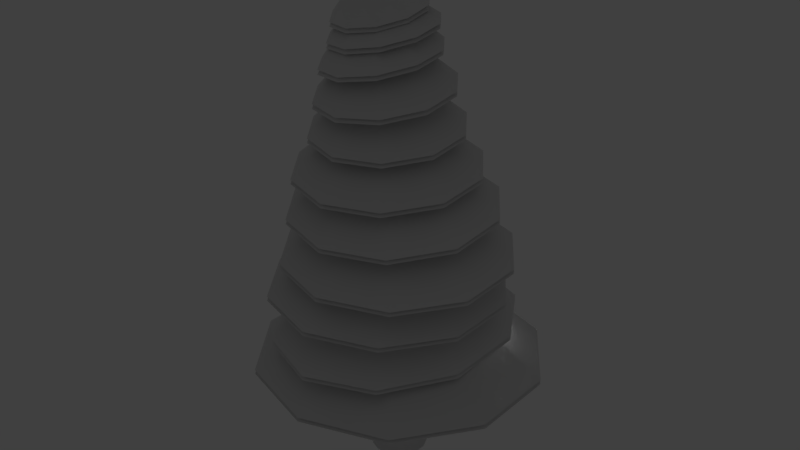 # Source: EvergreenTree.blend  (saved by Blender 2.79.0; exported with 4.5.12 LTS)
import bpy
from mathutils import Matrix  # noqa: F401  (used for matrix-valued properties, if any)

bpy.ops.wm.read_factory_settings(use_empty=True)
scene = bpy.context.scene
scene.name = 'Scene'

# ---- collections
col_collection_1 = bpy.data.collections.new('Collection 1'); scene.collection.children.link(col_collection_1)

# ---- materials (node trees are filled in below, after node groups)
mat_material_000 = bpy.data.materials.new('Material.000')
mat_material_000.alpha_threshold = 0.0
mat_material_000.use_transparent_shadow = False
mat_material_000.roughness = 0.5
mat_material_001 = bpy.data.materials.new('Material.001')
mat_material_001.alpha_threshold = 0.0
mat_material_001.use_transparent_shadow = False
mat_material_001.roughness = 0.5

# ---- material node trees

# ---- world
world_world = bpy.data.worlds.new('World'); scene.world = world_world
world_world.color = (0.05088, 0.05088, 0.05088)
world_world.use_sun_shadow = False
world_world.sun_shadow_jitter_overblur = 0.0
world_world.cycles.sampling_method = 'MANUAL'

# ---- cameras
cam_camera = bpy.data.cameras.new('Camera')
cam_camera.clip_end = 100.0
cam_camera.lens = 35.0
cam_camera.sensor_width = 32.0
cam_camera.sensor_height = 18.0
cam_camera.ortho_scale = 7.314
cam_camera.dof.focus_distance = 0.0
cam_camera.dof.aperture_fstop = 128.0

# ---- lights
light_lamp = bpy.data.lights.new('Lamp', 'POINT')
light_lamp.transmission_factor = 0.0
light_lamp.cutoff_distance = 30.0
light_lamp.energy = 100.0
light_lamp.shadow_buffer_clip_start = 1.001
light_lamp.shadow_soft_size = 0.1
light_lamp.shadow_maximum_resolution = 0.006
light_lamp.use_absolute_resolution = True

# ---- meshes
me_cone_009 = bpy.data.meshes.new('Cone.009')
me_cone_009.from_pydata([(0.1444, 3.113, 3.231), (0.1444, 0.08014, 6.576), (1.927, 2.534, 3.231), (3.029, 1.017, 3.231), (3.029, -0.8571, 3.231), (1.927, -2.374, 3.231), (0.1444, -2.953, 3.231), (-1.638, -2.374, 3.231), (-2.74, -0.8571, 3.231), (-2.74, 1.017, 3.231), (-1.638, 2.534, 3.231), (0.5799, 0.4633, 0.01539), (0.415, 0.627, 0.01539), (0.1994, 0.7157, 0.01539), (0.6692, 0.2493, 0.01539), (0.6692, 0.01768, 0.01539), (0.5799, -0.1963, 0.01539), (0.415, -0.3601, 0.01539), (0.1994, -0.4487, 0.01539), (-0.03385, -0.4487, 0.01539), (-0.2494, -0.3601, 0.01539), (-0.4143, -0.1963, 0.01539), (-0.5036, 0.01768, 0.01539), (-0.5036, 0.2493, 0.01539), (-0.4143, 0.4633, 0.01539), (-0.2494, 0.627, 0.01539), (-0.03385, 0.7157, 0.01539), (0.3309, 0.266, 5.733), (0.4519, 0.2163, 5.733), (0.5444, 0.1244, 5.733), (0.5945, 0.004264, 5.733), (0.5945, -0.1257, 5.733), (0.5444, -0.2458, 5.733), (0.4519, -0.3377, 5.733), (0.3309, -0.3875, 5.733), (0.2, -0.3875, 5.733), (0.07899, -0.3377, 5.733), (-0.0136, -0.2458, 5.733), (-0.0637, -0.1257, 5.733), (-0.0637, 0.004265, 5.733), (-0.0136, 0.1244, 5.733), (0.07899, 0.2163, 5.733), (0.2, 0.266, 5.733), (0.3191, 0.2072, 7.756), (0.4183, 0.1664, 7.756), (0.4942, 0.09104, 7.756), (0.5353, -0.007437, 7.756), (0.5353, -0.114, 7.756), (0.4942, -0.2125, 7.756), (0.4183, -0.2879, 7.756), (0.3191, -0.3287, 7.756), (0.2117, -0.3287, 7.756), (0.1126, -0.2879, 7.756), (0.03663, -0.2125, 7.756), (-0.004451, -0.114, 7.756), (-0.004451, -0.007437, 7.756), (0.03664, 0.09104, 7.756), (0.1126, 0.1664, 7.756), (0.2117, 0.2072, 7.756), (0.1144, 0.1921, 9.636), (0.208, 0.1536, 9.636), (0.2796, 0.08251, 9.636), (0.3184, -0.01043, 9.636), (0.3184, -0.111, 9.636), (0.2796, -0.204, 9.636), (0.208, -0.2751, 9.636), (0.1144, -0.3136, 9.636), (0.01305, -0.3136, 9.636), (-0.08057, -0.2751, 9.636), (-0.1522, -0.204, 9.636), (-0.191, -0.111, 9.636), (-0.191, -0.01043, 9.636), (-0.1522, 0.08251, 9.636), (-0.08057, 0.1536, 9.636), (0.01305, 0.1921, 9.636), (-0.07661, 0.083, 11.8), (-0.0234, 0.06112, 11.8), (0.01732, 0.02069, 11.8), (0.03936, -0.03214, 11.8), (0.03936, -0.08932, 11.8), (0.01732, -0.1422, 11.8), (-0.0234, -0.1826, 11.8), (-0.07661, -0.2045, 11.8), (-0.1342, -0.2045, 11.8), (-0.1874, -0.1826, 11.8), (-0.2281, -0.1422, 11.8), (-0.2502, -0.08932, 11.8), (-0.2502, -0.03214, 11.8), (-0.2281, 0.02069, 11.8), (-0.1874, 0.06112, 11.8), (-0.1342, 0.083, 11.8), (-0.4905, -0.06073, 14.35), (-0.2838, 1.255, 12.08), (-0.4097, -0.06863, 13.78), (0.4361, 1.023, 12.19), (0.8863, 0.4156, 12.18), (0.8948, -0.3352, 12.07), (0.4584, -0.9426, 11.89), (-0.2562, -1.175, 11.71), (-0.9761, -0.9426, 11.61), (-1.426, -0.3352, 11.61), (-1.435, 0.4156, 11.73), (-0.9985, 1.023, 11.91), (-0.1218, 1.593, 10.19), (-0.1218, -0.04689, 11.94), (0.7999, 1.296, 10.16), (1.37, 0.5201, 10.06), (1.37, -0.4394, 9.948), (0.7999, -1.216, 9.854), (-0.1218, -1.512, 9.819), (-1.043, -1.216, 9.854), (-1.613, -0.4394, 9.948), (-1.613, 0.5201, 10.06), (-1.043, 1.296, 10.16), (0.05623, 2.153, 8.036), (0.05623, -0.05885, 10.31), (1.323, 1.745, 8.002), (2.106, 0.6767, 7.915), (2.106, -0.6441, 7.807), (1.323, -1.713, 7.72), (0.05623, -2.121, 7.687), (-1.211, -1.713, 7.72), (-1.994, -0.6441, 7.807), (-1.994, 0.6767, 7.915), (-1.211, 1.745, 8.002), (0.1927, 2.343, 6.641), (0.1927, -0.0513, 9.278), (1.595, 1.891, 6.63), (2.462, 0.7065, 6.6), (2.462, -0.7575, 6.563), (1.595, -1.942, 6.533), (0.1927, -2.394, 6.521), (-1.21, -1.942, 6.533), (-2.077, -0.7575, 6.563), (-2.077, 0.7065, 6.6), (-1.21, 1.891, 6.63), (-0.001928, 2.385, 5.513), (-0.001928, -0.0914, 8.095), (1.445, 1.912, 5.513), (2.338, 0.674, 5.513), (2.338, -0.8568, 5.513), (1.445, -2.095, 5.513), (-0.001928, -2.568, 5.513), (-1.448, -2.095, 5.513), (-2.342, -0.8568, 5.513), (-2.342, 0.674, 5.513), (-1.448, 1.912, 5.513), (0.07609, 2.866, 4.297), (0.07609, 0.08014, 7.37), (1.453, 2.334, 4.297), (2.304, 0.9409, 4.297), (2.304, -0.7806, 4.297), (1.453, -2.173, 4.297), (0.07609, -2.705, 4.297), (-1.301, -2.173, 4.297), (-2.152, -0.7806, 4.297), (-2.152, 0.9409, 4.297), (-1.301, 2.334, 4.297), (-0.09466, 1.917, 9.078), (-0.09466, -0.04695, 11.11), (1.033, 1.554, 9.046), (1.73, 0.6027, 8.962), (1.73, -0.5725, 8.857), (1.033, -1.523, 8.773), (-0.09466, -1.886, 8.74), (-1.222, -1.523, 8.773), (-1.919, -0.5725, 8.857), (-1.919, 0.6027, 8.962), (-1.222, 1.554, 9.046), (-0.3621, 1.036, 13.25), (-0.4266, -0.06117, 14.4), (0.2022, 0.857, 13.29), (0.5567, 0.3863, 13.24), (0.566, -0.1965, 13.1), (0.2265, -0.6689, 12.94), (-0.332, -0.8505, 12.81), (-0.8962, -0.6718, 12.77), (-1.251, -0.2011, 12.82), (-1.26, 0.3817, 12.96), (-0.9206, 0.8541, 13.12), (-0.9354, 1.005, 12.54), (-1.329, 0.4596, 12.37), (-1.32, -0.2142, 12.25), (-0.9117, -0.7594, 12.25), (-0.2597, -0.9676, 12.35), (0.3867, -0.7594, 12.52), (0.7806, -0.2142, 12.69), (0.7716, 0.4596, 12.81), (0.363, 1.005, 12.81), (-0.3894, -0.1173, 13.97), (-0.2889, 1.213, 12.71), (-0.1824, 1.448, 11.21), (-0.2383, -0.06822, 12.93), (0.6527, 1.18, 11.24), (1.171, 0.4778, 11.17), (1.176, -0.3898, 11.04), (0.664, -1.092, 10.89), (-0.1684, -1.36, 10.78), (-1.003, -1.092, 10.75), (-1.522, -0.3898, 10.81), (-1.526, 0.4778, 10.94), (-1.015, 1.18, 11.09), (0.1444, 3.113, 3.107), (0.1444, 0.08014, 6.452), (1.927, 2.534, 3.107), (3.029, 1.017, 3.107), (3.029, -0.8571, 3.107), (1.927, -2.374, 3.107), (0.1444, -2.953, 3.107), (-1.638, -2.374, 3.107), (-2.74, -0.8571, 3.107), (-2.74, 1.017, 3.107), (-1.638, 2.534, 3.107), (-0.2838, 1.255, 11.96), (-0.4097, -0.06863, 13.65), (0.4361, 1.023, 12.06), (0.8863, 0.4156, 12.06), (0.8948, -0.3352, 11.94), (0.4584, -0.9426, 11.76), (-0.2562, -1.175, 11.59), (-0.9761, -0.9426, 11.48), (-1.426, -0.3352, 11.49), (-1.435, 0.4156, 11.61), (-0.9985, 1.023, 11.78), (-0.1218, 1.593, 10.07), (-0.1218, -0.04689, 11.81), (0.7999, 1.296, 10.03), (1.37, 0.5201, 9.939), (1.37, -0.4394, 9.824), (0.7999, -1.216, 9.73), (-0.1218, -1.512, 9.695), (-1.043, -1.216, 9.73), (-1.613, -0.4394, 9.824), (-1.613, 0.5201, 9.939), (-1.043, 1.296, 10.03), (0.05623, 2.153, 7.911), (0.05623, -0.05885, 10.18), (1.323, 1.745, 7.878), (2.106, 0.6767, 7.791), (2.106, -0.6441, 7.683), (1.323, -1.713, 7.596), (0.05623, -2.121, 7.563), (-1.211, -1.713, 7.596), (-1.994, -0.6441, 7.683), (-1.994, 0.6767, 7.791), (-1.211, 1.745, 7.878), (0.1927, 2.343, 6.517), (0.1927, -0.0513, 9.154), (1.595, 1.891, 6.506), (2.462, 0.7065, 6.476), (2.462, -0.7575, 6.439), (1.595, -1.942, 6.409), (0.1927, -2.394, 6.397), (-1.21, -1.942, 6.409), (-2.077, -0.7575, 6.439), (-2.077, 0.7065, 6.476), (-1.21, 1.891, 6.506), (-0.001928, 2.385, 5.389), (-0.001928, -0.0914, 7.971), (1.445, 1.912, 5.389), (2.338, 0.674, 5.389), (2.338, -0.8568, 5.389), (1.445, -2.095, 5.389), (-0.001928, -2.568, 5.389), (-1.448, -2.095, 5.389), (-2.342, -0.8568, 5.389), (-2.342, 0.674, 5.389), (-1.448, 1.912, 5.389), (0.07609, 2.866, 4.173), (0.07609, 0.08014, 7.246), (1.453, 2.334, 4.173), (2.304, 0.9409, 4.173), (2.304, -0.7806, 4.173), (1.453, -2.173, 4.173), (0.07609, -2.705, 4.173), (-1.301, -2.173, 4.173), (-2.152, -0.7806, 4.173), (-2.152, 0.9409, 4.173), (-1.301, 2.334, 4.173), (-0.09466, 1.917, 8.954), (-0.09466, -0.04695, 10.99), (1.033, 1.554, 8.922), (1.73, 0.6027, 8.837), (1.73, -0.5725, 8.733), (1.033, -1.523, 8.649), (-0.09466, -1.886, 8.616), (-1.222, -1.523, 8.649), (-1.919, -0.5725, 8.733), (-1.919, 0.6027, 8.837), (-1.222, 1.554, 8.922), (-0.3621, 1.036, 13.12), (-0.4266, -0.06117, 14.27), (0.2022, 0.857, 13.17), (0.5567, 0.3863, 13.11), (0.566, -0.1965, 12.98), (0.2265, -0.6689, 12.82), (-0.332, -0.8505, 12.69), (-0.8962, -0.6718, 12.65), (-1.251, -0.2011, 12.7), (-1.26, 0.3817, 12.83), (-0.9206, 0.8541, 12.99), (-0.9354, 1.005, 12.42), (-1.329, 0.4596, 12.24), (-1.32, -0.2142, 12.13), (-0.9117, -0.7594, 12.12), (-0.2597, -0.9676, 12.22), (0.3867, -0.7594, 12.39), (0.7806, -0.2142, 12.57), (0.7716, 0.4596, 12.68), (0.363, 1.005, 12.69), (-0.3894, -0.1173, 13.84), (-0.2889, 1.213, 12.59), (-0.1824, 1.448, 11.08), (-0.2383, -0.06822, 12.8), (0.6527, 1.18, 11.11), (1.171, 0.4778, 11.05), (1.176, -0.3898, 10.91), (0.664, -1.092, 10.76), (-0.1684, -1.36, 10.65), (-1.003, -1.092, 10.62), (-1.522, -0.3898, 10.69), (-1.526, 0.4778, 10.82), (-1.015, 1.18, 10.97)], [], [(0, 1, 2), (2, 1, 3), (3, 1, 4), (4, 1, 5), (5, 1, 6), (6, 1, 7), (7, 1, 8), (8, 1, 9), (9, 1, 10), (10, 1, 0), (14, 11, 29, 30), (15, 14, 30, 31), (13, 12, 11, 14, 15, 16, 17, 18, 19, 20, 21, 22, 23, 24, 25, 26), (19, 35, 36, 20), (32, 31, 47, 48), (21, 20, 36, 37), (16, 15, 31, 32), (22, 21, 37, 38), (31, 30, 46, 47), (23, 22, 38, 39), (17, 16, 32, 33), (24, 23, 39, 40), (18, 17, 33, 34), (13, 26, 42, 27), (25, 24, 40, 41), (12, 13, 27, 28), (19, 18, 34, 35), (26, 25, 41, 42), (11, 12, 28, 29), (38, 37, 53, 54), (49, 48, 64, 65), (43, 58, 74, 59), (39, 38, 54, 55), (33, 32, 48, 49), (40, 39, 55, 56), (34, 33, 49, 50), (27, 42, 58, 43), (41, 40, 56, 57), (28, 27, 43, 44), (35, 34, 50, 51), (42, 41, 57, 58), (29, 28, 44, 45), (36, 35, 51, 52), (30, 29, 45, 46), (37, 36, 52, 53), (54, 70, 71, 55), (73, 72, 88, 89), (56, 55, 71, 72), (50, 49, 65, 66), (57, 56, 72, 73), (47, 46, 62, 63), (44, 43, 59, 60), (51, 50, 66, 67), (58, 57, 73, 74), (45, 44, 60, 61), (52, 51, 67, 68), (46, 45, 61, 62), (53, 52, 68, 69), (54, 53, 69, 70), (61, 60, 76, 77), (48, 47, 63, 64), (59, 74, 90, 75), (65, 81, 82, 66), (60, 59, 75, 76), (67, 66, 82, 83), (74, 73, 89, 90), (68, 67, 83, 84), (63, 62, 78, 79), (62, 61, 77, 78), (69, 68, 84, 85), (70, 69, 85, 86), (89, 91, 90), (64, 63, 79, 80), (71, 70, 86, 87), (65, 64, 80, 81), (72, 71, 87, 88), (77, 76, 91), (84, 83, 91), (75, 90, 91), (78, 77, 91), (79, 78, 91), (86, 85, 91), (80, 79, 91), (87, 86, 91), (81, 80, 91), (88, 87, 91), (82, 81, 91), (89, 88, 91), (76, 75, 91), (83, 82, 91), (85, 84, 91), (92, 93, 94), (94, 93, 95), (95, 93, 96), (96, 93, 97), (97, 93, 98), (98, 93, 99), (99, 93, 100), (100, 93, 101), (101, 93, 102), (102, 93, 92), (103, 104, 105), (105, 104, 106), (106, 104, 107), (107, 104, 108), (108, 104, 109), (109, 104, 110), (110, 104, 111), (111, 104, 112), (112, 104, 113), (113, 104, 103), (114, 115, 116), (116, 115, 117), (117, 115, 118), (118, 115, 119), (119, 115, 120), (120, 115, 121), (121, 115, 122), (122, 115, 123), (123, 115, 124), (124, 115, 114), (125, 126, 127), (127, 126, 128), (128, 126, 129), (129, 126, 130), (130, 126, 131), (131, 126, 132), (132, 126, 133), (133, 126, 134), (134, 126, 135), (135, 126, 125), (136, 137, 138), (138, 137, 139), (139, 137, 140), (140, 137, 141), (141, 137, 142), (142, 137, 143), (143, 137, 144), (144, 137, 145), (145, 137, 146), (146, 137, 136), (147, 148, 149), (149, 148, 150), (150, 148, 151), (151, 148, 152), (152, 148, 153), (153, 148, 154), (154, 148, 155), (155, 148, 156), (156, 148, 157), (157, 148, 147), (158, 159, 160), (160, 159, 161), (161, 159, 162), (162, 159, 163), (163, 159, 164), (164, 159, 165), (165, 159, 166), (166, 159, 167), (167, 159, 168), (168, 159, 158), (169, 170, 171), (171, 170, 172), (172, 170, 173), (173, 170, 174), (174, 170, 175), (175, 170, 176), (176, 170, 177), (177, 170, 178), (178, 170, 179), (179, 170, 169), (181, 189, 180), (184, 189, 183), (183, 189, 182), (182, 189, 181), (190, 189, 188), (188, 189, 187), (187, 189, 186), (186, 189, 185), (185, 189, 184), (180, 189, 190), (191, 192, 193), (193, 192, 194), (194, 192, 195), (195, 192, 196), (196, 192, 197), (197, 192, 198), (198, 192, 199), (199, 192, 200), (200, 192, 201), (201, 192, 191), (202, 204, 203), (204, 205, 203), (205, 206, 203), (206, 207, 203), (207, 208, 203), (208, 209, 203), (209, 210, 203), (210, 211, 203), (211, 212, 203), (212, 202, 203), (213, 215, 214), (215, 216, 214), (216, 217, 214), (217, 218, 214), (218, 219, 214), (219, 220, 214), (220, 221, 214), (221, 222, 214), (222, 223, 214), (223, 213, 214), (224, 226, 225), (226, 227, 225), (227, 228, 225), (228, 229, 225), (229, 230, 225), (230, 231, 225), (231, 232, 225), (232, 233, 225), (233, 234, 225), (234, 224, 225), (235, 237, 236), (237, 238, 236), (238, 239, 236), (239, 240, 236), (240, 241, 236), (241, 242, 236), (242, 243, 236), (243, 244, 236), (244, 245, 236), (245, 235, 236), (246, 248, 247), (248, 249, 247), (249, 250, 247), (250, 251, 247), (251, 252, 247), (252, 253, 247), (253, 254, 247), (254, 255, 247), (255, 256, 247), (256, 246, 247), (257, 259, 258), (259, 260, 258), (260, 261, 258), (261, 262, 258), (262, 263, 258), (263, 264, 258), (264, 265, 258), (265, 266, 258), (266, 267, 258), (267, 257, 258), (268, 270, 269), (270, 271, 269), (271, 272, 269), (272, 273, 269), (273, 274, 269), (274, 275, 269), (275, 276, 269), (276, 277, 269), (277, 278, 269), (278, 268, 269), (279, 281, 280), (281, 282, 280), (282, 283, 280), (283, 284, 280), (284, 285, 280), (285, 286, 280), (286, 287, 280), (287, 288, 280), (288, 289, 280), (289, 279, 280), (290, 292, 291), (292, 293, 291), (293, 294, 291), (294, 295, 291), (295, 296, 291), (296, 297, 291), (297, 298, 291), (298, 299, 291), (299, 300, 291), (300, 290, 291), (302, 301, 310), (305, 304, 310), (304, 303, 310), (303, 302, 310), (311, 309, 310), (309, 308, 310), (308, 307, 310), (307, 306, 310), (306, 305, 310), (301, 311, 310), (312, 314, 313), (314, 315, 313), (315, 316, 313), (316, 317, 313), (317, 318, 313), (318, 319, 313), (319, 320, 313), (320, 321, 313), (321, 322, 313), (322, 312, 313)])
me_cone_009.polygons.foreach_set('use_smooth', [True] * 301)
me_cone_009.polygons.foreach_set('material_index', [0, 0, 0, 0, 0, 0, 0, 0, 0, 0, 1, 1, 1, 1, 1, 1, 1, 1, 1, 1, 1, 1, 1, 1, 1, 1, 1, 1, 1, 1, 1, 1, 1, 1, 1, 1, 1, 1, 1, 1, 1, 1, 1, 1, 1, 1, 1, 1, 1, 1, 1, 1, 1, 1, 1, 1, 1, 1, 1, 1, 1, 1, 1, 1, 1, 1, 1, 1, 1, 1, 1, 1, 1, 1, 1, 1, 1, 1, 1, 1, 1, 1, 1, 1, 1, 1, 1, 1, 1, 1, 1, 1, 1, 1, 1, 1, 1, 1, 1, 1, 1, 1, 1, 1, 1, 1, 1, 1, 1, 1, 1, 1, 1, 1, 1, 1, 1, 1, 1, 1, 1, 1, 1, 1, 1, 1, 1, 1, 1, 1, 1, 1, 1, 1, 1, 1, 1, 1, 1, 1, 1, 1, 1, 1, 1, 1, 1, 1, 1, 1, 1, 1, 1, 1, 1, 1, 1, 1, 1, 1, 1, 1, 1, 1, 1, 1, 1, 1, 1, 1, 1, 1, 1, 1, 1, 1, 1, 1, 1, 1, 1, 1, 1, 1, 1, 1, 1, 1, 1, 1, 1, 0, 0, 0, 0, 0, 0, 0, 0, 0, 0, 1, 1, 1, 1, 1, 1, 1, 1, 1, 1, 1, 1, 1, 1, 1, 1, 1, 1, 1, 1, 1, 1, 1, 1, 1, 1, 1, 1, 1, 1, 1, 1, 1, 1, 1, 1, 1, 1, 1, 1, 1, 1, 1, 1, 1, 1, 1, 1, 1, 1, 1, 1, 1, 1, 1, 1, 1, 1, 1, 1, 1, 1, 1, 1, 1, 1, 1, 1, 1, 1, 1, 1, 1, 1, 1, 1, 1, 1, 1, 1, 1, 1, 1, 1, 1, 1, 1, 1, 1, 1, 1, 1, 1, 1, 1, 1, 1, 1, 1, 1])
_uv = me_cone_009.uv_layers.new(name='UVMap')
_uv.uv.foreach_set('vector', [0.3215, 0.2726, 0.1776, 0.168, 0.3555, 0.168, 0.3555, 0.168, 0.1776, 0.168, 0.3215, 0.06352, 0.3215, 0.06352, 0.1776, 0.168, 0.2326, -0.001105, 0.2326, -0.001105, 0.1776, 0.168, 0.1227, -0.001143, 0.1227, -0.001143, 0.1776, 0.168, 0.03382, 0.06342, 0.03382, 0.06342, 0.1776, 0.168, -0.0001785, 0.1679, -0.0001785, 0.1679, 0.1776, 0.168, 0.03375, 0.2725, 0.03375, 0.2725, 0.1776, 0.168, 0.1226, 0.3371, 0.1226, 0.3371, 0.1776, 0.168, 0.2325, 0.3371, 0.2325, 0.3371, 0.1776, 0.168, 0.3215, 0.2726, 0.4277, 0.2432, 0.4332, 0.2433, 0.4175, 0.3993, 0.4121, 0.3992, 0.4222, 0.2431, 0.4277, 0.2432, 0.4121, 0.3992, 0.4066, 0.3991, 0.4441, 0.2437, 0.4387, 0.2435, 0.4332, 0.2433, 0.4277, 0.2432, 0.4222, 0.2431, 0.4167, 0.2428, 0.4113, 0.2424, 0.4058, 0.2418, 0.4004, 0.2411, 0.395, 0.2403, 0.3896, 0.2394, 0.3842, 0.2385, 0.4659, 0.246, 0.4605, 0.2452, 0.455, 0.2446, 0.4496, 0.244, 0.4004, 0.2411, 0.3848, 0.3971, 0.3794, 0.3963, 0.395, 0.2403, 0.4011, 0.3989, 0.4066, 0.3991, 0.4019, 0.5486, 0.3967, 0.5484, 0.3896, 0.2394, 0.395, 0.2403, 0.3794, 0.3963, 0.374, 0.3955, 0.4167, 0.2428, 0.4222, 0.2431, 0.4066, 0.3991, 0.4011, 0.3988, 0.3842, 0.2385, 0.3896, 0.2394, 0.374, 0.3955, 0.3685, 0.3946, 0.4066, 0.3991, 0.4121, 0.3993, 0.4071, 0.5487, 0.4019, 0.5486, 0.4659, 0.246, 0.4713, 0.2469, 0.4557, 0.4029, 0.4503, 0.402, 0.4113, 0.2424, 0.4167, 0.2428, 0.4011, 0.3988, 0.3957, 0.3984, 0.4605, 0.2452, 0.4659, 0.246, 0.4503, 0.402, 0.4448, 0.4013, 0.4058, 0.2418, 0.4113, 0.2424, 0.3957, 0.3984, 0.3902, 0.3978, 0.4441, 0.2437, 0.4496, 0.244, 0.434, 0.4001, 0.4285, 0.3997, 0.455, 0.2446, 0.4605, 0.2452, 0.4448, 0.4013, 0.4394, 0.4006, 0.4387, 0.2435, 0.4441, 0.2437, 0.4285, 0.3997, 0.423, 0.3995, 0.4004, 0.2411, 0.4058, 0.2418, 0.3902, 0.3978, 0.3848, 0.3971, 0.4496, 0.244, 0.455, 0.2446, 0.4394, 0.4006, 0.434, 0.4001, 0.4332, 0.2433, 0.4387, 0.2435, 0.423, 0.3995, 0.4175, 0.3993, 0.3682, 0.3981, 0.3737, 0.3982, 0.3706, 0.5477, 0.3654, 0.5476, 0.3915, 0.5485, 0.3967, 0.5485, 0.3907, 0.6979, 0.3855, 0.6979, 0.4228, 0.55, 0.428, 0.5505, 0.422, 0.6999, 0.4168, 0.6994, 0.4504, 0.4008, 0.4559, 0.401, 0.4489, 0.5504, 0.4437, 0.5502, 0.3956, 0.3987, 0.4011, 0.3989, 0.3967, 0.5484, 0.3915, 0.5482, 0.4449, 0.4005, 0.4504, 0.4008, 0.4437, 0.5502, 0.4384, 0.55, 0.3901, 0.3986, 0.3956, 0.3987, 0.3915, 0.5482, 0.3863, 0.5481, 0.4285, 0.3999, 0.434, 0.4001, 0.428, 0.5495, 0.4228, 0.5493, 0.4394, 0.4003, 0.4449, 0.4005, 0.4384, 0.55, 0.4332, 0.5497, 0.423, 0.3996, 0.4285, 0.3999, 0.4228, 0.5493, 0.4176, 0.5491, 0.3847, 0.3984, 0.3901, 0.3986, 0.3863, 0.5481, 0.381, 0.548, 0.434, 0.4001, 0.4394, 0.4003, 0.4332, 0.5497, 0.428, 0.5495, 0.4175, 0.3994, 0.423, 0.3996, 0.4176, 0.5491, 0.4124, 0.5489, 0.3792, 0.3983, 0.3847, 0.3984, 0.381, 0.548, 0.3758, 0.5478, 0.4121, 0.3993, 0.4175, 0.3994, 0.4124, 0.5489, 0.4071, 0.5487, 0.3737, 0.3982, 0.3792, 0.3983, 0.3758, 0.5478, 0.3706, 0.5477, 0.4488, 0.552, 0.4428, 0.7013, 0.4376, 0.7011, 0.4436, 0.5517, 0.4272, 0.7001, 0.4324, 0.7005, 0.4264, 0.8496, 0.4212, 0.8493, 0.4384, 0.5514, 0.4436, 0.5517, 0.4376, 0.7011, 0.4324, 0.7008, 0.3863, 0.5486, 0.3915, 0.5485, 0.3855, 0.6979, 0.3803, 0.698, 0.4332, 0.551, 0.4384, 0.5514, 0.4324, 0.7008, 0.4272, 0.7004, 0.4019, 0.5486, 0.4071, 0.5488, 0.4012, 0.6982, 0.396, 0.698, 0.4176, 0.5495, 0.4228, 0.55, 0.4168, 0.6994, 0.4116, 0.699, 0.381, 0.5487, 0.3863, 0.5486, 0.3803, 0.698, 0.3751, 0.6981, 0.428, 0.5505, 0.4332, 0.551, 0.4272, 0.7004, 0.422, 0.6999, 0.4124, 0.5491, 0.4176, 0.5495, 0.4116, 0.699, 0.4064, 0.6986, 0.3758, 0.5488, 0.381, 0.5487, 0.3751, 0.6981, 0.3698, 0.6982, 0.4071, 0.5488, 0.4124, 0.5491, 0.4064, 0.6986, 0.4012, 0.6982, 0.3706, 0.5488, 0.3758, 0.5488, 0.3698, 0.6982, 0.3646, 0.6982, 0.3654, 0.5487, 0.3706, 0.5488, 0.3646, 0.6982, 0.3594, 0.6981, 0.4064, 0.6985, 0.4116, 0.6989, 0.4056, 0.8483, 0.4004, 0.848, 0.3967, 0.5485, 0.4019, 0.5486, 0.396, 0.698, 0.3907, 0.6979, 0.4168, 0.6993, 0.422, 0.6997, 0.416, 0.849, 0.4108, 0.8486, 0.3855, 0.6979, 0.3795, 0.8473, 0.3743, 0.8473, 0.3803, 0.6979, 0.4116, 0.6989, 0.4168, 0.6993, 0.4108, 0.8486, 0.4056, 0.8483, 0.3751, 0.6979, 0.3803, 0.6979, 0.3743, 0.8473, 0.3691, 0.8473, 0.422, 0.6997, 0.4272, 0.7001, 0.4212, 0.8493, 0.416, 0.849, 0.3698, 0.6979, 0.3751, 0.6979, 0.3691, 0.8473, 0.3638, 0.8473, 0.396, 0.698, 0.4012, 0.6982, 0.3951, 0.8477, 0.3899, 0.8475, 0.4012, 0.6982, 0.4064, 0.6985, 0.4004, 0.848, 0.3951, 0.8477, 0.3646, 0.6979, 0.3698, 0.6979, 0.3638, 0.8473, 0.3586, 0.8472, 0.4428, 0.701, 0.3646, 0.6979, 0.3586, 0.8472, 0.4368, 0.8501, 0.4211, 0.8497, 0.4094, 0.9983, 0.416, 0.8493, 0.3907, 0.6979, 0.396, 0.698, 0.3899, 0.8475, 0.3847, 0.8473, 0.4376, 0.7008, 0.4428, 0.701, 0.4368, 0.8501, 0.4316, 0.8499, 0.3855, 0.6979, 0.3907, 0.6979, 0.3847, 0.8473, 0.3795, 0.8473, 0.4324, 0.7005, 0.4376, 0.7008, 0.4316, 0.8499, 0.4264, 0.8496, 0.4004, 0.8481, 0.4056, 0.8484, 0.3938, 0.9974, 0.3639, 0.8482, 0.3691, 0.848, 0.3574, 0.9962, 0.4108, 0.8489, 0.416, 0.8493, 0.4042, 0.998, 0.3951, 0.8477, 0.4004, 0.8481, 0.3886, 0.9972, 0.3899, 0.8475, 0.3951, 0.8477, 0.3834, 0.9969, 0.4367, 0.8507, 0.4419, 0.8507, 0.4302, 0.9995, 0.3847, 0.8474, 0.3899, 0.8475, 0.3781, 0.9967, 0.4315, 0.8504, 0.4367, 0.8507, 0.425, 0.9993, 0.3795, 0.8475, 0.3847, 0.8474, 0.3729, 0.9965, 0.4263, 0.8501, 0.4315, 0.8504, 0.4198, 0.999, 0.3743, 0.8477, 0.3795, 0.8475, 0.3677, 0.9964, 0.4211, 0.8497, 0.4263, 0.8501, 0.4146, 0.9988, 0.4056, 0.8484, 0.4108, 0.8489, 0.399, 0.9977, 0.3691, 0.848, 0.3743, 0.8477, 0.3625, 0.9964, 0.4419, 0.8507, 0.3639, 0.8482, 0.4354, 0.9997, 0.3532, 0.1711, 0.1793, 0.1711, 0.32, 0.06892, 0.32, 0.06892, 0.1793, 0.1711, 0.2331, 0.00575, 0.2331, 0.00575, 0.1793, 0.1711, 0.1256, 0.00575, 0.1256, 0.00575, 0.1793, 0.1711, 0.03865, 0.06892, 0.03865, 0.06892, 0.1793, 0.1711, 0.005438, 0.1711, 0.005438, 0.1711, 0.1793, 0.1711, 0.03865, 0.2734, 0.03865, 0.2734, 0.1793, 0.1711, 0.1256, 0.3365, 0.1256, 0.3365, 0.1793, 0.1711, 0.2331, 0.3365, 0.2331, 0.3365, 0.1793, 0.1711, 0.32, 0.2734, 0.32, 0.2734, 0.1793, 0.1711, 0.3532, 0.1711, 0.3179, 0.06281, 0.1776, 0.1685, 0.229, 0.0005667, 0.229, 0.0005667, 0.1776, 0.1685, 0.1205, 0.002461, 0.1205, 0.002461, 0.1776, 0.1685, 0.0338, 0.06777, 0.0338, 0.06777, 0.1776, 0.1685, 0.002074, 0.1715, 0.002074, 0.1715, 0.1776, 0.1685, 0.0374, 0.2741, 0.0374, 0.2741, 0.1776, 0.1685, 0.1263, 0.3364, 0.1263, 0.3364, 0.1776, 0.1685, 0.2348, 0.3345, 0.2348, 0.3345, 0.1776, 0.1685, 0.3215, 0.2692, 0.3215, 0.2692, 0.1776, 0.1685, 0.3532, 0.1654, 0.3532, 0.1654, 0.1776, 0.1685, 0.3179, 0.06281, 0.3519, 0.1639, 0.1776, 0.167, 0.3168, 0.06208, 0.3168, 0.06208, 0.1776, 0.167, 0.2286, 0.0002971, 0.2286, 0.0002971, 0.1776, 0.167, 0.1209, 0.002177, 0.1209, 0.002177, 0.1776, 0.167, 0.03485, 0.067, 0.03485, 0.067, 0.1776, 0.167, 0.003359, 0.17, 0.003359, 0.17, 0.1776, 0.167, 0.03843, 0.2719, 0.03843, 0.2719, 0.1776, 0.167, 0.1267, 0.3336, 0.1267, 0.3336, 0.1776, 0.167, 0.2344, 0.3318, 0.2344, 0.3318, 0.1776, 0.167, 0.3204, 0.2669, 0.3204, 0.2669, 0.1776, 0.167, 0.3519, 0.1639, 0.3178, 0.0673, 0.1786, 0.1684, 0.2318, 0.004812, 0.2318, 0.004812, 0.1786, 0.1684, 0.1254, 0.004812, 0.1254, 0.004812, 0.1786, 0.1684, 0.03943, 0.0673, 0.03943, 0.0673, 0.1786, 0.1684, 0.006578, 0.1684, 0.006578, 0.1684, 0.1786, 0.1684, 0.03943, 0.2695, 0.03943, 0.2695, 0.1786, 0.1684, 0.1254, 0.332, 0.1254, 0.332, 0.1786, 0.1684, 0.2318, 0.332, 0.2318, 0.332, 0.1786, 0.1684, 0.3178, 0.2695, 0.3178, 0.2695, 0.1786, 0.1684, 0.3506, 0.1684, 0.3506, 0.1684, 0.1786, 0.1684, 0.3178, 0.0673, 0.316, 0.07025, 0.178, 0.1705, 0.2307, 0.008284, 0.2307, 0.008284, 0.178, 0.1705, 0.1253, 0.008285, 0.1253, 0.008285, 0.178, 0.1705, 0.03997, 0.07025, 0.03997, 0.07025, 0.178, 0.1705, 0.007396, 0.1705, 0.007396, 0.1705, 0.178, 0.1705, 0.03997, 0.2708, 0.03997, 0.2708, 0.178, 0.1705, 0.1253, 0.3327, 0.1253, 0.3327, 0.178, 0.1705, 0.2307, 0.3327, 0.2307, 0.3327, 0.178, 0.1705, 0.316, 0.2708, 0.316, 0.2708, 0.178, 0.1705, 0.3485, 0.1705, 0.3485, 0.1705, 0.178, 0.1705, 0.316, 0.07025, 0.3205, 0.2728, 0.1773, 0.1686, 0.3544, 0.1687, 0.3544, 0.1687, 0.1773, 0.1686, 0.3206, 0.06461, 0.3206, 0.06461, 0.1773, 0.1686, 0.2321, 0.0002549, 0.2321, 0.0002549, 0.1773, 0.1686, 0.1226, 0.000217, 0.1226, 0.000217, 0.1773, 0.1686, 0.03407, 0.06451, 0.03407, 0.06451, 0.1773, 0.1686, 0.000217, 0.1686, 0.000217, 0.1686, 0.1773, 0.1686, 0.034, 0.2727, 0.034, 0.2727, 0.1773, 0.1686, 0.1225, 0.337, 0.1225, 0.337, 0.1773, 0.1686, 0.2319, 0.3371, 0.2319, 0.3371, 0.1773, 0.1686, 0.3205, 0.2728, 0.3547, 0.166, 0.1783, 0.1691, 0.3192, 0.06291, 0.3192, 0.06291, 0.1783, 0.1691, 0.2299, 0.0003947, 0.2299, 0.0003947, 0.1783, 0.1691, 0.1209, 0.002297, 0.1209, 0.002297, 0.1783, 0.1691, 0.03386, 0.06789, 0.03386, 0.06789, 0.1783, 0.1691, 0.001992, 0.1721, 0.001992, 0.1721, 0.1783, 0.1691, 0.03748, 0.2752, 0.03748, 0.2752, 0.1783, 0.1691, 0.1268, 0.3377, 0.1268, 0.3377, 0.1783, 0.1691, 0.2357, 0.3358, 0.2357, 0.3358, 0.1783, 0.1691, 0.3228, 0.2702, 0.3228, 0.2702, 0.1783, 0.1691, 0.3547, 0.166, 0.3179, 0.06635, 0.1774, 0.1684, 0.2311, 0.003286, 0.2311, 0.003286, 0.1774, 0.1684, 0.1238, 0.003286, 0.1238, 0.003286, 0.1774, 0.1684, 0.03699, 0.06635, 0.03699, 0.06635, 0.1774, 0.1684, 0.003833, 0.1684, 0.003833, 0.1684, 0.1774, 0.1684, 0.03699, 0.2704, 0.03699, 0.2704, 0.1774, 0.1684, 0.1238, 0.3335, 0.1238, 0.3335, 0.1774, 0.1684, 0.2311, 0.3335, 0.2311, 0.3335, 0.1774, 0.1684, 0.3179, 0.2704, 0.3179, 0.2704, 0.1774, 0.1684, 0.351, 0.1684, 0.351, 0.1684, 0.1774, 0.1684, 0.3179, 0.06635, 0.3179, 0.2704, 0.1774, 0.1684, 0.351, 0.1684, 0.03699, 0.2704, 0.1774, 0.1684, 0.1238, 0.3335, 0.1238, 0.3335, 0.1774, 0.1684, 0.2311, 0.3335, 0.2311, 0.3335, 0.1774, 0.1684, 0.3179, 0.2704, 0.3179, 0.06635, 0.1774, 0.1684, 0.2311, 0.003286, 0.2311, 0.003286, 0.1774, 0.1684, 0.1238, 0.003286, 0.1238, 0.003286, 0.1774, 0.1684, 0.03699, 0.06635, 0.03699, 0.06635, 0.1774, 0.1684, 0.003833, 0.1684, 0.003833, 0.1684, 0.1774, 0.1684, 0.03699, 0.2704, 0.351, 0.1684, 0.1774, 0.1684, 0.3179, 0.06635, 0.3532, 0.1711, 0.1793, 0.1711, 0.32, 0.06892, 0.32, 0.06892, 0.1793, 0.1711, 0.2331, 0.00575, 0.2331, 0.00575, 0.1793, 0.1711, 0.1256, 0.00575, 0.1256, 0.00575, 0.1793, 0.1711, 0.03865, 0.06892, 0.03865, 0.06892, 0.1793, 0.1711, 0.005438, 0.1711, 0.005438, 0.1711, 0.1793, 0.1711, 0.03865, 0.2734, 0.03865, 0.2734, 0.1793, 0.1711, 0.1256, 0.3365, 0.1256, 0.3365, 0.1793, 0.1711, 0.2331, 0.3365, 0.2331, 0.3365, 0.1793, 0.1711, 0.32, 0.2734, 0.32, 0.2734, 0.1793, 0.1711, 0.3532, 0.1711, 0.3215, 0.2726, 0.3555, 0.168, 0.1776, 0.168, 0.3555, 0.168, 0.3215, 0.06352, 0.1776, 0.168, 0.3215, 0.06352, 0.2326, -0.001105, 0.1776, 0.168, 0.2326, -0.001105, 0.1227, -0.001143, 0.1776, 0.168, 0.1227, -0.001143, 0.03382, 0.06342, 0.1776, 0.168, 0.03382, 0.06342, -0.0001785, 0.1679, 0.1776, 0.168, -0.0001785, 0.1679, 0.03375, 0.2725, 0.1776, 0.168, 0.03375, 0.2725, 0.1226, 0.3371, 0.1776, 0.168, 0.1226, 0.3371, 0.2325, 0.3371, 0.1776, 0.168, 0.2325, 0.3371, 0.3215, 0.2726, 0.1776, 0.168, 0.3532, 0.1711, 0.32, 0.06892, 0.1793, 0.1711, 0.32, 0.06892, 0.2331, 0.00575, 0.1793, 0.1711, 0.2331, 0.00575, 0.1256, 0.00575, 0.1793, 0.1711, 0.1256, 0.00575, 0.03865, 0.06892, 0.1793, 0.1711, 0.03865, 0.06892, 0.005438, 0.1711, 0.1793, 0.1711, 0.005438, 0.1711, 0.03865, 0.2734, 0.1793, 0.1711, 0.03865, 0.2734, 0.1256, 0.3365, 0.1793, 0.1711, 0.1256, 0.3365, 0.2331, 0.3365, 0.1793, 0.1711, 0.2331, 0.3365, 0.32, 0.2734, 0.1793, 0.1711, 0.32, 0.2734, 0.3532, 0.1711, 0.1793, 0.1711, 0.3179, 0.06281, 0.229, 0.0005667, 0.1776, 0.1685, 0.229, 0.0005667, 0.1205, 0.002461, 0.1776, 0.1685, 0.1205, 0.002461, 0.0338, 0.06777, 0.1776, 0.1685, 0.0338, 0.06777, 0.002074, 0.1715, 0.1776, 0.1685, 0.002074, 0.1715, 0.0374, 0.2741, 0.1776, 0.1685, 0.0374, 0.2741, 0.1263, 0.3364, 0.1776, 0.1685, 0.1263, 0.3364, 0.2348, 0.3345, 0.1776, 0.1685, 0.2348, 0.3345, 0.3215, 0.2692, 0.1776, 0.1685, 0.3215, 0.2692, 0.3532, 0.1654, 0.1776, 0.1685, 0.3532, 0.1654, 0.3179, 0.06281, 0.1776, 0.1685, 0.3519, 0.1639, 0.3168, 0.06208, 0.1776, 0.167, 0.3168, 0.06208, 0.2286, 0.0002971, 0.1776, 0.167, 0.2286, 0.0002971, 0.1209, 0.002177, 0.1776, 0.167, 0.1209, 0.002177, 0.03485, 0.067, 0.1776, 0.167, 0.03485, 0.067, 0.003359, 0.17, 0.1776, 0.167, 0.003359, 0.17, 0.03843, 0.2719, 0.1776, 0.167, 0.03843, 0.2719, 0.1267, 0.3336, 0.1776, 0.167, 0.1267, 0.3336, 0.2344, 0.3318, 0.1776, 0.167, 0.2344, 0.3318, 0.3204, 0.2669, 0.1776, 0.167, 0.3204, 0.2669, 0.3519, 0.1639, 0.1776, 0.167, 0.3178, 0.0673, 0.2318, 0.004812, 0.1786, 0.1684, 0.2318, 0.004812, 0.1254, 0.004812, 0.1786, 0.1684, 0.1254, 0.004812, 0.03943, 0.0673, 0.1786, 0.1684, 0.03943, 0.0673, 0.006578, 0.1684, 0.1786, 0.1684, 0.006578, 0.1684, 0.03943, 0.2695, 0.1786, 0.1684, 0.03943, 0.2695, 0.1254, 0.332, 0.1786, 0.1684, 0.1254, 0.332, 0.2318, 0.332, 0.1786, 0.1684, 0.2318, 0.332, 0.3178, 0.2695, 0.1786, 0.1684, 0.3178, 0.2695, 0.3506, 0.1684, 0.1786, 0.1684, 0.3506, 0.1684, 0.3178, 0.0673, 0.1786, 0.1684, 0.316, 0.07025, 0.2307, 0.008284, 0.178, 0.1705, 0.2307, 0.008284, 0.1253, 0.008285, 0.178, 0.1705, 0.1253, 0.008285, 0.03997, 0.07025, 0.178, 0.1705, 0.03997, 0.07025, 0.007396, 0.1705, 0.178, 0.1705, 0.007396, 0.1705, 0.03997, 0.2708, 0.178, 0.1705, 0.03997, 0.2708, 0.1253, 0.3327, 0.178, 0.1705, 0.1253, 0.3327, 0.2307, 0.3327, 0.178, 0.1705, 0.2307, 0.3327, 0.316, 0.2708, 0.178, 0.1705, 0.316, 0.2708, 0.3485, 0.1705, 0.178, 0.1705, 0.3485, 0.1705, 0.316, 0.07025, 0.178, 0.1705, 0.3205, 0.2728, 0.3544, 0.1687, 0.1773, 0.1686, 0.3544, 0.1687, 0.3206, 0.06461, 0.1773, 0.1686, 0.3206, 0.06461, 0.2321, 0.0002549, 0.1773, 0.1686, 0.2321, 0.0002549, 0.1226, 0.000217, 0.1773, 0.1686, 0.1226, 0.000217, 0.03407, 0.06451, 0.1773, 0.1686, 0.03407, 0.06451, 0.000217, 0.1686, 0.1773, 0.1686, 0.000217, 0.1686, 0.034, 0.2727, 0.1773, 0.1686, 0.034, 0.2727, 0.1225, 0.337, 0.1773, 0.1686, 0.1225, 0.337, 0.2319, 0.3371, 0.1773, 0.1686, 0.2319, 0.3371, 0.3205, 0.2728, 0.1773, 0.1686, 0.3547, 0.166, 0.3192, 0.06291, 0.1783, 0.1691, 0.3192, 0.06291, 0.2299, 0.0003947, 0.1783, 0.1691, 0.2299, 0.0003947, 0.1209, 0.002297, 0.1783, 0.1691, 0.1209, 0.002297, 0.03386, 0.06789, 0.1783, 0.1691, 0.03386, 0.06789, 0.001992, 0.1721, 0.1783, 0.1691, 0.001992, 0.1721, 0.03748, 0.2752, 0.1783, 0.1691, 0.03748, 0.2752, 0.1268, 0.3377, 0.1783, 0.1691, 0.1268, 0.3377, 0.2357, 0.3358, 0.1783, 0.1691, 0.2357, 0.3358, 0.3228, 0.2702, 0.1783, 0.1691, 0.3228, 0.2702, 0.3547, 0.166, 0.1783, 0.1691, 0.3179, 0.06635, 0.2311, 0.003286, 0.1774, 0.1684, 0.2311, 0.003286, 0.1238, 0.003286, 0.1774, 0.1684, 0.1238, 0.003286, 0.03699, 0.06635, 0.1774, 0.1684, 0.03699, 0.06635, 0.003833, 0.1684, 0.1774, 0.1684, 0.003833, 0.1684, 0.03699, 0.2704, 0.1774, 0.1684, 0.03699, 0.2704, 0.1238, 0.3335, 0.1774, 0.1684, 0.1238, 0.3335, 0.2311, 0.3335, 0.1774, 0.1684, 0.2311, 0.3335, 0.3179, 0.2704, 0.1774, 0.1684, 0.3179, 0.2704, 0.351, 0.1684, 0.1774, 0.1684, 0.351, 0.1684, 0.3179, 0.06635, 0.1774, 0.1684, 0.3179, 0.2704, 0.351, 0.1684, 0.1774, 0.1684, 0.03699, 0.2704, 0.1238, 0.3335, 0.1774, 0.1684, 0.1238, 0.3335, 0.2311, 0.3335, 0.1774, 0.1684, 0.2311, 0.3335, 0.3179, 0.2704, 0.1774, 0.1684, 0.3179, 0.06635, 0.2311, 0.003286, 0.1774, 0.1684, 0.2311, 0.003286, 0.1238, 0.003286, 0.1774, 0.1684, 0.1238, 0.003286, 0.03699, 0.06635, 0.1774, 0.1684, 0.03699, 0.06635, 0.003833, 0.1684, 0.1774, 0.1684, 0.003833, 0.1684, 0.03699, 0.2704, 0.1774, 0.1684, 0.351, 0.1684, 0.3179, 0.06635, 0.1774, 0.1684, 0.3532, 0.1711, 0.32, 0.06892, 0.1793, 0.1711, 0.32, 0.06892, 0.2331, 0.00575, 0.1793, 0.1711, 0.2331, 0.00575, 0.1256, 0.00575, 0.1793, 0.1711, 0.1256, 0.00575, 0.03865, 0.06892, 0.1793, 0.1711, 0.03865, 0.06892, 0.005438, 0.1711, 0.1793, 0.1711, 0.005438, 0.1711, 0.03865, 0.2734, 0.1793, 0.1711, 0.03865, 0.2734, 0.1256, 0.3365, 0.1793, 0.1711, 0.1256, 0.3365, 0.2331, 0.3365, 0.1793, 0.1711, 0.2331, 0.3365, 0.32, 0.2734, 0.1793, 0.1711, 0.32, 0.2734, 0.3532, 0.1711, 0.1793, 0.1711])
me_cone_009.materials.append(mat_material_000)
me_cone_009.materials.append(mat_material_001)
me_cone_009.use_remesh_preserve_volume = False
me_cone_009.use_remesh_preserve_attributes = False
me_cone_009.use_mirror_vertex_groups = False
me_cone_009.update()

# ---- objects
ob_lamp = bpy.data.objects.new('Lamp', light_lamp)
ob_camera = bpy.data.objects.new('Camera', cam_camera)
ob_cone_010 = bpy.data.objects.new('Cone.010', me_cone_009)

# ---- transforms, parenting, visibility, modifiers, constraints
ob_lamp.location = (7.453, 3.846, 17.85)
ob_lamp.rotation_euler = (0.6503, 0.05522, 1.866)
ob_lamp.scale = (2.525, 2.81, 2.943)
ob_lamp.lock_rotations_4d = False
ob_lamp.empty_display_type = 'ARROWS'
ob_lamp.color = (0.0, 0.0, 0.0, 0.0)
ob_lamp.lineart.crease_threshold = 0.0
ob_camera.location = (16.04, -15.1, 16.17)
ob_camera.rotation_euler = (1.109, 0.0, 0.8149)
ob_camera.scale = (2.522, 2.99, 2.693)
ob_camera.lock_rotations_4d = False
ob_camera.empty_display_type = 'ARROWS'
ob_camera.color = (0.0, 0.0, 0.0, 0.0)
ob_camera.display_type = 'WIRE'
ob_camera.lineart.crease_threshold = 0.0
ob_cone_010.location = (0.1358, -0.3201, -0.07401)
ob_cone_010.scale = (4.907, 4.942, 3.61)
ob_cone_010.lineart.crease_threshold = 0.0

# ---- collection membership
col_collection_1.objects.link(ob_lamp)
col_collection_1.objects.link(ob_camera)
col_collection_1.objects.link(ob_cone_010)

# ---- scene / render settings (as saved in the file)
scene.camera = ob_cone_010
scene.frame_start = 1; scene.frame_end = 250; scene.frame_set(1)
scene.render.engine = 'BLENDER_EEVEE_NEXT'
scene.render.resolution_percentage = 50
scene.render.dither_intensity = 0.0
scene.cycles.use_denoising = False
scene.cycles.samples = 128
scene.cycles.sampling_pattern = 'TABULATED_SOBOL'
scene.cycles.use_adaptive_sampling = False
scene.cycles.use_light_tree = False
scene.cycles.blur_glossy = 0.0
scene.cycles.sample_clamp_indirect = 0.0
scene.view_settings.view_transform = 'Standard'
bpy.context.view_layer.update()

# ---- added for rendering (the .blend has no active camera): camera
cam_auto = bpy.data.cameras.new('AutoCamera')
cam_auto.lens = 50.0
cam_auto.sensor_width = 36.0
cam_auto.clip_end = 1076.59
ob_auto_camera = bpy.data.objects.new('AutoCamera', cam_auto)
scene.collection.objects.link(ob_auto_camera)
ob_auto_camera.location = (62.1889, -73.5374, 75.0175)
ob_auto_camera.rotation_euler = (1.09748, -7.21219e-08, 0.694738)
scene.camera = ob_auto_camera
bpy.context.view_layer.update()
